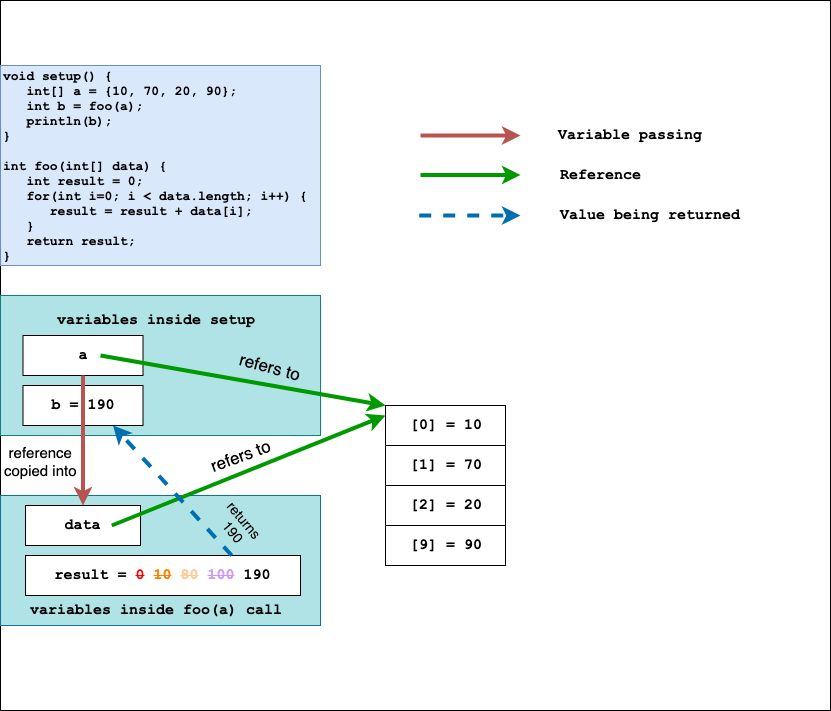

The diagram above was exported from draw.io. Its source (the exported page's mxGraphModel, read from the mxfile embedded in the PNG):
<mxGraphModel dx="932" dy="658" grid="1" gridSize="10" guides="1" tooltips="1" connect="1" arrows="1" fold="1" page="1" pageScale="1" pageWidth="850" pageHeight="1100" math="0" shadow="0">
  <root>
    <mxCell id="0" />
    <mxCell id="1" parent="0" />
    <mxCell id="0EkcyEbBukxJAR-DcMhM-29" value="" style="rounded=0;whiteSpace=wrap;html=1;fontFamily=Courier New;fontSize=13;fontColor=#000000;align=center;" parent="1" vertex="1">
      <mxGeometry x="40" y="15" width="830" height="710" as="geometry" />
    </mxCell>
    <mxCell id="0EkcyEbBukxJAR-DcMhM-1" value="void setup() {&lt;br style=&quot;font-size: 13px;&quot;&gt;&amp;nbsp; &amp;nbsp;int[] a = {10, 70, 20, 90};&lt;br style=&quot;font-size: 13px;&quot;&gt;&amp;nbsp; &amp;nbsp;int b = foo(a);&lt;br style=&quot;font-size: 13px;&quot;&gt;&amp;nbsp; &amp;nbsp;println(b);&lt;br style=&quot;font-size: 13px;&quot;&gt;}&lt;br style=&quot;font-size: 13px;&quot;&gt;&lt;br style=&quot;font-size: 13px;&quot;&gt;int foo(int[] data) {&lt;br style=&quot;font-size: 13px;&quot;&gt;&amp;nbsp; &amp;nbsp;int result = 0;&lt;br style=&quot;font-size: 13px;&quot;&gt;&amp;nbsp; &amp;nbsp;for(int i=0; i &amp;lt; data.length; i++) {&lt;br style=&quot;font-size: 13px;&quot;&gt;&amp;nbsp; &amp;nbsp; &amp;nbsp; result = result + data[i];&lt;br style=&quot;font-size: 13px;&quot;&gt;&amp;nbsp; &amp;nbsp;}&lt;br style=&quot;font-size: 13px;&quot;&gt;&amp;nbsp; &amp;nbsp;return result;&lt;br style=&quot;font-size: 13px;&quot;&gt;}" style="text;html=1;strokeColor=#6c8ebf;fillColor=#dae8fc;align=left;verticalAlign=middle;whiteSpace=wrap;rounded=0;fontStyle=1;fontFamily=Courier New;fontSize=13;" parent="1" vertex="1">
      <mxGeometry x="40" y="80" width="320" height="200" as="geometry" />
    </mxCell>
    <mxCell id="0EkcyEbBukxJAR-DcMhM-10" value="" style="rounded=0;whiteSpace=wrap;html=1;fontFamily=Courier New;fontSize=15;align=center;fillColor=#b0e3e6;strokeColor=#0e8088;" parent="1" vertex="1">
      <mxGeometry x="40" y="310" width="320" height="140" as="geometry" />
    </mxCell>
    <mxCell id="0EkcyEbBukxJAR-DcMhM-2" value="a" style="rounded=0;whiteSpace=wrap;html=1;fontFamily=Courier New;align=center;fontSize=15;fontStyle=1" parent="1" vertex="1">
      <mxGeometry x="62.5" y="350" width="120" height="40" as="geometry" />
    </mxCell>
    <mxCell id="0EkcyEbBukxJAR-DcMhM-3" value="" style="endArrow=classic;html=1;rounded=0;fontFamily=Courier New;fontSize=15;fontStyle=0;entryX=0;entryY=0;entryDx=0;entryDy=0;exitX=0.646;exitY=0.5;exitDx=0;exitDy=0;exitPerimeter=0;strokeColor=#009900;strokeWidth=4;" parent="1" source="0EkcyEbBukxJAR-DcMhM-2" target="0EkcyEbBukxJAR-DcMhM-5" edge="1">
      <mxGeometry width="50" height="50" relative="1" as="geometry">
        <mxPoint x="155" y="384.5" as="sourcePoint" />
        <mxPoint x="265" y="384.5" as="targetPoint" />
      </mxGeometry>
    </mxCell>
    <mxCell id="HTPAqausTshUQ8Q857TL-2" value="refers to" style="text;html=1;resizable=0;points=[];align=center;verticalAlign=middle;labelBackgroundColor=#B0E3E6;fontSize=17;rotation=15;" vertex="1" connectable="0" parent="0EkcyEbBukxJAR-DcMhM-3">
      <mxGeometry x="0.2091" y="-2" relative="1" as="geometry">
        <mxPoint x="-2" y="-22" as="offset" />
      </mxGeometry>
    </mxCell>
    <mxCell id="0EkcyEbBukxJAR-DcMhM-5" value="[0] = 10" style="rounded=0;whiteSpace=wrap;html=1;fontFamily=Courier New;align=center;fontSize=15;fontStyle=1" parent="1" vertex="1">
      <mxGeometry x="425" y="420" width="120" height="40" as="geometry" />
    </mxCell>
    <mxCell id="0EkcyEbBukxJAR-DcMhM-6" style="edgeStyle=orthogonalEdgeStyle;rounded=0;orthogonalLoop=1;jettySize=auto;html=1;exitX=0.5;exitY=1;exitDx=0;exitDy=0;fontFamily=Courier New;fontSize=15;fontStyle=1" parent="1" source="0EkcyEbBukxJAR-DcMhM-5" target="0EkcyEbBukxJAR-DcMhM-5" edge="1">
      <mxGeometry relative="1" as="geometry" />
    </mxCell>
    <mxCell id="0EkcyEbBukxJAR-DcMhM-7" value="[1] = 70" style="rounded=0;whiteSpace=wrap;html=1;fontFamily=Courier New;align=center;fontSize=15;fontStyle=1" parent="1" vertex="1">
      <mxGeometry x="425" y="460" width="120" height="40" as="geometry" />
    </mxCell>
    <mxCell id="0EkcyEbBukxJAR-DcMhM-8" value="[2] = 20" style="rounded=0;whiteSpace=wrap;html=1;fontFamily=Courier New;align=center;fontSize=15;fontStyle=1" parent="1" vertex="1">
      <mxGeometry x="425" y="500" width="120" height="40" as="geometry" />
    </mxCell>
    <mxCell id="0EkcyEbBukxJAR-DcMhM-9" value="[9] = 90" style="rounded=0;whiteSpace=wrap;html=1;fontFamily=Courier New;align=center;fontSize=15;fontStyle=1" parent="1" vertex="1">
      <mxGeometry x="425" y="540" width="120" height="40" as="geometry" />
    </mxCell>
    <mxCell id="0EkcyEbBukxJAR-DcMhM-11" value="variables inside setup" style="text;html=1;strokeColor=none;fillColor=none;align=center;verticalAlign=middle;whiteSpace=wrap;rounded=0;fontFamily=Courier New;fontSize=15;fontStyle=1" parent="1" vertex="1">
      <mxGeometry x="90" y="320" width="210" height="30" as="geometry" />
    </mxCell>
    <mxCell id="0EkcyEbBukxJAR-DcMhM-12" value="" style="rounded=0;whiteSpace=wrap;html=1;fontFamily=Courier New;fontSize=15;align=center;fillColor=#B0E3E6;strokeColor=#10739e;" parent="1" vertex="1">
      <mxGeometry x="40" y="510" width="320" height="130" as="geometry" />
    </mxCell>
    <mxCell id="0EkcyEbBukxJAR-DcMhM-13" value="data" style="rounded=0;whiteSpace=wrap;html=1;fontFamily=Courier New;align=center;fontSize=15;fontStyle=1" parent="1" vertex="1">
      <mxGeometry x="65" y="520" width="115" height="40" as="geometry" />
    </mxCell>
    <mxCell id="0EkcyEbBukxJAR-DcMhM-14" value="" style="endArrow=classic;html=1;rounded=0;fontFamily=Courier New;fontSize=15;fontStyle=0;entryX=0;entryY=0.25;entryDx=0;entryDy=0;exitX=0.75;exitY=0.5;exitDx=0;exitDy=0;exitPerimeter=0;strokeColor=#009900;strokeWidth=4;" parent="1" source="0EkcyEbBukxJAR-DcMhM-13" target="0EkcyEbBukxJAR-DcMhM-5" edge="1">
      <mxGeometry width="50" height="50" relative="1" as="geometry">
        <mxPoint x="155" y="584.5" as="sourcePoint" />
        <mxPoint x="425" y="620" as="targetPoint" />
      </mxGeometry>
    </mxCell>
    <mxCell id="HTPAqausTshUQ8Q857TL-4" value="refers to" style="text;html=1;resizable=0;points=[];align=center;verticalAlign=middle;labelBackgroundColor=#ffffff;fontSize=17;rotation=-20;" vertex="1" connectable="0" parent="0EkcyEbBukxJAR-DcMhM-14">
      <mxGeometry x="-0.0021" y="-3" relative="1" as="geometry">
        <mxPoint x="-9" y="-18" as="offset" />
      </mxGeometry>
    </mxCell>
    <mxCell id="0EkcyEbBukxJAR-DcMhM-15" value="variables inside foo(a) call" style="text;html=1;strokeColor=none;fillColor=none;align=center;verticalAlign=middle;whiteSpace=wrap;rounded=0;fontFamily=Courier New;fontSize=15;fontStyle=1" parent="1" vertex="1">
      <mxGeometry x="60" y="610" width="270" height="30" as="geometry" />
    </mxCell>
    <mxCell id="0EkcyEbBukxJAR-DcMhM-17" value="result = &lt;font color=&quot;#ff0000&quot;&gt;&lt;strike&gt;0&lt;/strike&gt;&lt;/font&gt; &lt;font color=&quot;#ff8000&quot;&gt;&lt;strike&gt;10&lt;/strike&gt;&lt;/font&gt; &lt;font color=&quot;#ffcc99&quot;&gt;&lt;strike&gt;80&lt;/strike&gt;&lt;/font&gt; &lt;font color=&quot;#cc99ff&quot;&gt;&lt;strike&gt;100&lt;/strike&gt;&lt;/font&gt; 190" style="rounded=0;whiteSpace=wrap;html=1;fontFamily=Courier New;align=center;fontSize=15;fontStyle=1" parent="1" vertex="1">
      <mxGeometry x="65" y="570" width="275" height="40" as="geometry" />
    </mxCell>
    <mxCell id="0EkcyEbBukxJAR-DcMhM-18" value="b = 190" style="rounded=0;whiteSpace=wrap;html=1;fontFamily=Courier New;align=center;fontSize=15;fontStyle=1" parent="1" vertex="1">
      <mxGeometry x="62.5" y="400" width="120" height="40" as="geometry" />
    </mxCell>
    <mxCell id="0EkcyEbBukxJAR-DcMhM-19" value="" style="endArrow=classic;html=1;rounded=0;fontFamily=Courier New;fontSize=15;fontColor=#CC99FF;entryX=0.75;entryY=1;entryDx=0;entryDy=0;exitX=0.75;exitY=0;exitDx=0;exitDy=0;dashed=1;strokeWidth=4;fillColor=#1ba1e2;strokeColor=#006EAF;" parent="1" source="0EkcyEbBukxJAR-DcMhM-17" target="0EkcyEbBukxJAR-DcMhM-18" edge="1">
      <mxGeometry width="50" height="50" relative="1" as="geometry">
        <mxPoint x="400" y="430" as="sourcePoint" />
        <mxPoint x="450" y="380" as="targetPoint" />
      </mxGeometry>
    </mxCell>
    <mxCell id="HTPAqausTshUQ8Q857TL-6" value="returns &lt;br style=&quot;font-size: 14px;&quot;&gt;190" style="text;html=1;resizable=0;points=[];align=center;verticalAlign=middle;labelBackgroundColor=#B0E3E6;fontSize=14;rotation=50;" vertex="1" connectable="0" parent="0EkcyEbBukxJAR-DcMhM-19">
      <mxGeometry x="-0.5152" y="-1" relative="1" as="geometry">
        <mxPoint x="37" y="2.5" as="offset" />
      </mxGeometry>
    </mxCell>
    <mxCell id="0EkcyEbBukxJAR-DcMhM-20" value="" style="endArrow=classic;html=1;rounded=0;fontFamily=Courier New;fontSize=15;fontColor=#CC99FF;entryX=0.5;entryY=0;entryDx=0;entryDy=0;fontStyle=1;strokeWidth=4;fillColor=#f8cecc;strokeColor=#b85450;" parent="1" source="0EkcyEbBukxJAR-DcMhM-2" target="0EkcyEbBukxJAR-DcMhM-13" edge="1">
      <mxGeometry width="50" height="50" relative="1" as="geometry">
        <mxPoint x="118.75" y="380" as="sourcePoint" />
        <mxPoint y="250" as="targetPoint" />
      </mxGeometry>
    </mxCell>
    <mxCell id="HTPAqausTshUQ8Q857TL-5" value="reference&lt;br style=&quot;font-size: 15px;&quot;&gt;copied into" style="text;html=1;resizable=0;points=[];align=center;verticalAlign=middle;labelBackgroundColor=#ffffff;fontSize=15;" vertex="1" connectable="0" parent="0EkcyEbBukxJAR-DcMhM-20">
      <mxGeometry x="0.4923" y="-3" relative="1" as="geometry">
        <mxPoint x="-39.5" y="-12" as="offset" />
      </mxGeometry>
    </mxCell>
    <mxCell id="0EkcyEbBukxJAR-DcMhM-23" value="" style="endArrow=classic;html=1;rounded=0;fontFamily=Courier New;fontSize=15;fontColor=#CC99FF;fontStyle=1;strokeWidth=4;fillColor=#f8cecc;strokeColor=#b85450;" parent="1" edge="1">
      <mxGeometry width="50" height="50" relative="1" as="geometry">
        <mxPoint x="460" y="150" as="sourcePoint" />
        <mxPoint x="560" y="150" as="targetPoint" />
      </mxGeometry>
    </mxCell>
    <mxCell id="0EkcyEbBukxJAR-DcMhM-24" value="Variable passing" style="text;html=1;align=center;verticalAlign=middle;resizable=0;points=[];autosize=1;strokeColor=none;fillColor=none;fontSize=15;fontFamily=Courier New;fontColor=#000000;fontStyle=1" parent="1" vertex="1">
      <mxGeometry x="590" y="140" width="160" height="20" as="geometry" />
    </mxCell>
    <mxCell id="0EkcyEbBukxJAR-DcMhM-25" value="" style="endArrow=classic;html=1;rounded=0;fontFamily=Courier New;fontSize=15;fontStyle=0;exitX=0.75;exitY=0.5;exitDx=0;exitDy=0;exitPerimeter=0;strokeColor=#009900;strokeWidth=4;" parent="1" edge="1">
      <mxGeometry width="50" height="50" relative="1" as="geometry">
        <mxPoint x="460" y="189.5" as="sourcePoint" />
        <mxPoint x="560" y="189.5" as="targetPoint" />
      </mxGeometry>
    </mxCell>
    <mxCell id="0EkcyEbBukxJAR-DcMhM-26" value="Reference" style="text;html=1;align=center;verticalAlign=middle;resizable=0;points=[];autosize=1;strokeColor=none;fillColor=none;fontSize=15;fontFamily=Courier New;fontColor=#000000;fontStyle=1" parent="1" vertex="1">
      <mxGeometry x="590" y="180" width="100" height="20" as="geometry" />
    </mxCell>
    <mxCell id="0EkcyEbBukxJAR-DcMhM-27" value="" style="endArrow=classic;html=1;rounded=0;fontFamily=Courier New;fontSize=15;fontColor=#CC99FF;exitX=0.75;exitY=0;exitDx=0;exitDy=0;dashed=1;strokeWidth=4;fillColor=#1ba1e2;strokeColor=#006EAF;" parent="1" edge="1">
      <mxGeometry width="50" height="50" relative="1" as="geometry">
        <mxPoint x="458.75" y="230" as="sourcePoint" />
        <mxPoint x="560" y="230" as="targetPoint" />
      </mxGeometry>
    </mxCell>
    <mxCell id="0EkcyEbBukxJAR-DcMhM-28" value="Value being returned" style="text;html=1;align=center;verticalAlign=middle;resizable=0;points=[];autosize=1;strokeColor=none;fillColor=none;fontSize=15;fontFamily=Courier New;fontColor=#000000;fontStyle=1" parent="1" vertex="1">
      <mxGeometry x="590" y="220" width="200" height="20" as="geometry" />
    </mxCell>
  </root>
</mxGraphModel>